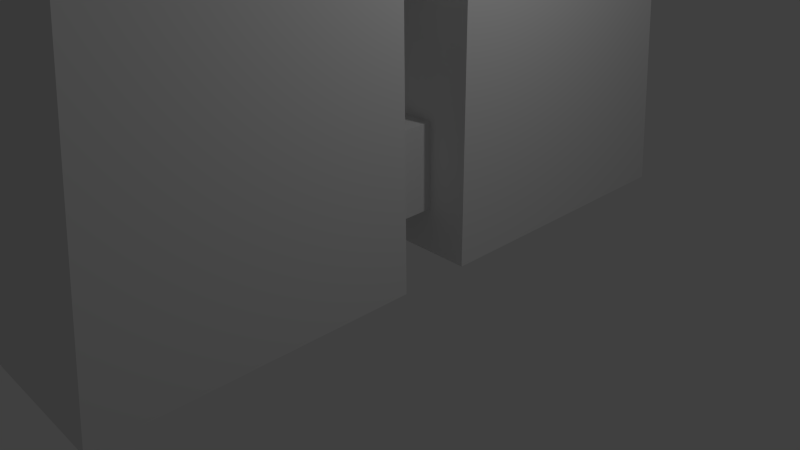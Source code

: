 # Source: House_5.blend  (saved by Blender 2.76.0; exported with 4.5.12 LTS)
import bpy
from mathutils import Matrix  # noqa: F401  (used for matrix-valued properties, if any)

bpy.ops.wm.read_factory_settings(use_empty=True)
scene = bpy.context.scene
scene.name = 'Scene'

# ---- collections
col_collection_1 = bpy.data.collections.new('Collection 1'); scene.collection.children.link(col_collection_1)

# ---- materials (node trees are filled in below, after node groups)
mat_material = bpy.data.materials.new('Material')
mat_material.alpha_threshold = 0.0
mat_material.use_transparent_shadow = False
mat_material.roughness = 0.5
mat_material.line_color = (0.0, 0.0, 0.0, 1.0)

# ---- material node trees

# ---- world
world_world = bpy.data.worlds.new('World'); scene.world = world_world
world_world.color = (0.05088, 0.05088, 0.05088)
world_world.use_sun_shadow = False
world_world.sun_shadow_jitter_overblur = 0.0
world_world.cycles.sampling_method = 'MANUAL'
world_world.cycles.sample_map_resolution = 256

# ---- cameras
cam_camera = bpy.data.cameras.new('Camera')
cam_camera.clip_end = 100.0
cam_camera.lens = 35.0
cam_camera.sensor_width = 32.0
cam_camera.sensor_height = 18.0
cam_camera.ortho_scale = 7.314
cam_camera.dof.focus_distance = 0.0
cam_camera.dof.aperture_fstop = 128.0

# ---- lights
light_lamp = bpy.data.lights.new('Lamp', 'POINT')
light_lamp.transmission_factor = 0.0
light_lamp.cutoff_distance = 30.0
light_lamp.energy = 100.0
light_lamp.shadow_buffer_clip_start = 1.001
light_lamp.shadow_soft_size = 0.1
light_lamp.shadow_maximum_resolution = 0.006
light_lamp.use_absolute_resolution = True
light_lamp.cycles.use_multiple_importance_sampling = False

# ---- meshes
me_cube = bpy.data.meshes.new('Cube')
me_cube.from_pydata([(1.111, -0.4763, -0.8503), (1.111, -4.45, -0.8503), (-1.111, -4.45, -0.8503), (-1.111, -0.4763, -0.8503), (1.111, -0.4763, 8.307), (1.111, -2.698, 8.307), (-1.111, -2.698, 8.307), (-1.111, -0.4763, 8.307), (1.111, 4.435, -0.8503), (1.111, 0.461, -0.8503), (-1.111, 0.461, -0.8503), (-1.111, 4.435, -0.8503), (1.111, 2.683, 8.307), (1.111, 0.461, 8.307), (-1.111, 0.461, 8.307), (-1.111, 2.683, 8.307), (-0.5821, -0.561, 6.305), (-0.5821, -0.561, 7.443), (-0.5821, 0.5765, 6.305), (-0.5821, 0.5765, 7.443), (0.5555, -0.561, 6.305), (0.5555, -0.561, 7.443), (0.5555, 0.5765, 6.305), (0.5555, 0.5765, 7.443), (1.111, 3.898, 3.728), (1.111, 0.461, 3.728), (-1.111, 0.461, 3.728), (-1.111, 3.898, 3.728), (1.111, -0.4763, 3.728), (1.111, -3.913, 3.728), (-1.111, -3.913, 3.728), (-1.111, -0.4763, 3.728), (-0.5821, -0.561, 3.087), (-0.5821, -0.561, 4.225), (-0.5821, 0.5765, 3.087), (-0.5821, 0.5765, 4.225), (0.5555, -0.561, 3.087), (0.5555, -0.561, 4.225), (0.5555, 0.5765, 3.087), (0.5555, 0.5765, 4.225), (-0.5821, -0.561, -0.2494), (-0.5821, -0.561, 0.8882), (-0.5821, 0.5765, -0.2494), (-0.5821, 0.5765, 0.8882), (0.5555, -0.561, -0.2494), (0.5555, -0.561, 0.8882), (0.5555, 0.5765, -0.2494), (0.5555, 0.5765, 0.8882), (1.021, 2.593, 8.307), (1.021, 0.5515, 8.307), (-1.021, 2.593, 8.307), (-1.021, 0.5515, 8.307), (1.022, -0.5651, 8.307), (1.022, -2.61, 8.307), (-1.022, -0.5651, 8.307), (-1.022, -2.61, 8.307), (1.021, 2.593, 8.173), (1.021, 0.5515, 8.173), (-1.021, 2.593, 8.173), (-1.021, 0.5515, 8.173), (1.022, -0.5651, 8.173), (1.022, -2.61, 8.173), (-1.022, -0.5651, 8.173), (-1.022, -2.61, 8.173), (-0.4191, -0.4191, 9.234), (-0.4191, -0.4191, 10.07), (-0.4191, 0.4191, 9.234), (-0.4191, 0.4191, 10.07), (0.4191, -0.4191, 9.234), (0.4191, -0.4191, 10.07), (0.4191, 0.4191, 9.234), (0.4191, 0.4191, 10.07), (-0.4191, -1.195, 8.694), (-0.4191, -1.195, 9.532), (-0.4191, 1.195, 9.532), (-0.4191, 1.195, 8.694), (0.4191, 1.195, 9.532), (0.4191, 1.195, 8.694), (0.4191, -1.195, 9.532), (0.4191, -1.195, 8.694), (-0.4191, -1.967, 8.694), (-0.4191, -1.967, 10.09), (-0.4191, 1.967, 10.09), (-0.4191, 1.967, 8.694), (0.4191, 1.967, 10.09), (0.4191, 1.967, 8.694), (0.4191, -1.967, 10.09), (0.4191, -1.967, 8.694), (0.4191, 1.195, 8.112), (-0.4191, 1.195, 8.112), (-0.4191, -1.195, 8.112), (0.4191, -1.195, 8.112), (0.4191, 1.967, 8.112), (-0.4191, 1.967, 8.112), (-0.4191, -1.967, 8.112), (0.4191, -1.967, 8.112)], [], [(0, 1, 2, 3), (6, 5, 53, 55), (28, 4, 5, 29), (29, 5, 6, 30), (30, 6, 7, 31), (28, 0, 3, 31), (8, 9, 10, 11), (15, 14, 51, 50), (24, 12, 13, 25), (25, 13, 14, 26), (26, 14, 15, 27), (24, 8, 11, 27), (17, 19, 18, 16), (19, 23, 22, 18), (23, 21, 20, 22), (21, 17, 16, 20), (16, 18, 22, 20), (21, 23, 19, 17), (12, 24, 27, 15), (10, 26, 27, 11), (9, 25, 26, 10), (8, 24, 25, 9), (4, 28, 31, 7), (2, 30, 31, 3), (1, 29, 30, 2), (0, 28, 29, 1), (33, 35, 34, 32), (35, 39, 38, 34), (39, 37, 36, 38), (37, 33, 32, 36), (32, 34, 38, 36), (37, 39, 35, 33), (41, 43, 42, 40), (43, 47, 46, 42), (47, 45, 44, 46), (45, 41, 40, 44), (40, 42, 46, 44), (45, 47, 43, 41), (54, 55, 63, 62), (12, 15, 50, 48), (14, 13, 49, 51), (13, 12, 48, 49), (51, 49, 57, 59), (5, 4, 52, 53), (7, 6, 55, 54), (4, 7, 54, 52), (56, 58, 59, 57), (60, 62, 63, 61), (49, 48, 56, 57), (52, 54, 62, 60), (50, 51, 59, 58), (48, 50, 58, 56), (55, 53, 61, 63), (53, 52, 60, 61), (65, 67, 66, 64), (68, 69, 78, 79), (71, 69, 68, 70), (69, 65, 73, 78), (64, 66, 70, 68), (69, 71, 67, 65), (79, 78, 86, 87), (72, 79, 91, 90), (70, 66, 75, 77), (67, 71, 76, 74), (66, 67, 74, 75), (64, 68, 79, 72), (65, 64, 72, 73), (71, 70, 77, 76), (82, 84, 85, 83), (86, 81, 80, 87), (76, 77, 85, 84), (75, 74, 82, 83), (78, 73, 81, 86), (83, 85, 92, 93), (74, 76, 84, 82), (73, 72, 80, 81), (90, 91, 95, 94), (88, 89, 93, 92), (85, 77, 88, 92), (80, 72, 90, 94), (87, 80, 94, 95), (75, 83, 93, 89), (77, 75, 89, 88), (79, 87, 95, 91)])
me_cube.materials.append(mat_material)
me_cube.use_remesh_preserve_volume = False
me_cube.use_remesh_preserve_attributes = False
me_cube.use_mirror_vertex_groups = False
me_cube.update()

# ---- objects
ob_cube = bpy.data.objects.new('Cube', me_cube)
ob_lamp = bpy.data.objects.new('Lamp', light_lamp)
ob_camera = bpy.data.objects.new('Camera', cam_camera)

# ---- transforms, parenting, visibility, modifiers, constraints
ob_cube.location = (0.0, 0.0, 0.9282)
ob_cube.lock_rotations_4d = False
ob_cube.empty_display_type = 'ARROWS'
ob_cube.lineart.crease_threshold = 0.0
ob_lamp.location = (4.076, 1.005, 5.904)
ob_lamp.rotation_euler = (0.6503, 0.05522, 1.866)
ob_lamp.lock_rotations_4d = False
ob_lamp.empty_display_type = 'ARROWS'
ob_lamp.color = (0.0, 0.0, 0.0, 0.0)
ob_lamp.lineart.crease_threshold = 0.0
ob_camera.location = (7.481, -6.508, 5.344)
ob_camera.rotation_euler = (1.109, 0.01082, 0.8149)
ob_camera.lock_rotations_4d = False
ob_camera.empty_display_type = 'ARROWS'
ob_camera.color = (0.0, 0.0, 0.0, 0.0)
ob_camera.display_type = 'WIRE'
ob_camera.lineart.crease_threshold = 0.0

# ---- collection membership
col_collection_1.objects.link(ob_cube)
col_collection_1.objects.link(ob_lamp)
col_collection_1.objects.link(ob_camera)

# ---- scene / render settings (as saved in the file)
scene.camera = ob_camera
scene.frame_start = 1; scene.frame_end = 250; scene.frame_set(1)
scene.render.engine = 'BLENDER_EEVEE_NEXT'
scene.render.resolution_percentage = 50
scene.render.dither_intensity = 0.0
scene.cycles.use_denoising = False
scene.cycles.samples = 10
scene.cycles.sampling_pattern = 'TABULATED_SOBOL'
scene.cycles.light_sampling_threshold = 0.0
scene.cycles.use_adaptive_sampling = False
scene.cycles.use_light_tree = False
scene.cycles.blur_glossy = 0.0
scene.cycles.pixel_filter_type = 'GAUSSIAN'
scene.cycles.sample_clamp_indirect = 0.0
scene.view_settings.view_transform = 'Standard'
bpy.context.view_layer.update()
